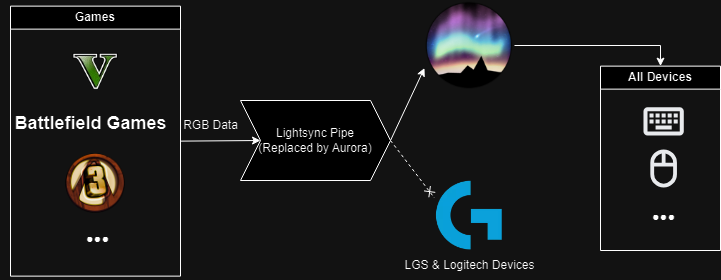

The diagram above was exported from draw.io. Its source (the exported page's mxGraphModel, read from the mxfile embedded in the PNG):
<mxGraphModel dx="1430" dy="793" grid="1" gridSize="10" guides="1" tooltips="1" connect="1" arrows="1" fold="1" page="1" pageScale="1" pageWidth="827" pageHeight="1169" math="0" shadow="0">
  <root>
    <mxCell id="0" />
    <mxCell id="1" parent="0" />
    <mxCell id="WgeU852A5OH0kpCjfs3k-1" style="edgeStyle=orthogonalEdgeStyle;rounded=0;orthogonalLoop=1;jettySize=auto;html=1;exitX=1;exitY=0.5;exitDx=0;exitDy=0;entryX=0.5;entryY=0;entryDx=0;entryDy=0;" edge="1" parent="1" source="WgeU852A5OH0kpCjfs3k-2" target="WgeU852A5OH0kpCjfs3k-15">
      <mxGeometry relative="1" as="geometry">
        <mxPoint x="650" y="350" as="targetPoint" />
      </mxGeometry>
    </mxCell>
    <mxCell id="WgeU852A5OH0kpCjfs3k-2" value="" style="shape=image;imageAspect=0;aspect=fixed;verticalLabelPosition=bottom;verticalAlign=top;image=https://www.project-aurora.com/Docs/img/site-logo.png;" vertex="1" parent="1">
      <mxGeometry x="444" y="130" width="90" height="90" as="geometry" />
    </mxCell>
    <mxCell id="WgeU852A5OH0kpCjfs3k-6" style="rounded=0;orthogonalLoop=1;jettySize=auto;html=1;exitX=1;exitY=0.5;exitDx=0;exitDy=0;entryX=0;entryY=0.5;entryDx=0;entryDy=0;" edge="1" parent="1" source="WgeU852A5OH0kpCjfs3k-7" target="WgeU852A5OH0kpCjfs3k-27">
      <mxGeometry relative="1" as="geometry">
        <mxPoint x="290" y="270.6300000000001" as="targetPoint" />
      </mxGeometry>
    </mxCell>
    <mxCell id="WgeU852A5OH0kpCjfs3k-26" style="rounded=0;orthogonalLoop=1;jettySize=auto;html=1;exitX=1;exitY=0.5;exitDx=0;exitDy=0;entryX=0;entryY=0.75;entryDx=0;entryDy=0;" edge="1" parent="1" source="WgeU852A5OH0kpCjfs3k-27" target="WgeU852A5OH0kpCjfs3k-2">
      <mxGeometry relative="1" as="geometry" />
    </mxCell>
    <mxCell id="WgeU852A5OH0kpCjfs3k-7" value="Games" style="swimlane;whiteSpace=wrap;html=1;gradientColor=none;" vertex="1" parent="1">
      <mxGeometry x="30" y="135.63" width="170" height="270" as="geometry" />
    </mxCell>
    <mxCell id="WgeU852A5OH0kpCjfs3k-11" value="&lt;p style=&quot;text-align: center; -webkit-tap-highlight-color: rgba(255, 255, 255, 0.1); outline: 0px;&quot;&gt;&lt;a href=&quot;https://symbolonly.com/circle-symbols.html&quot; data-ved=&quot;2ahUKEwifmvyM1u2IAxVaSfEDHavWANYQFnoECAkQAQ&quot; style=&quot;-webkit-tap-highlight-color: rgba(255, 255, 255, 0.1); outline: 0px; text-align: left;&quot;&gt;&lt;font color=&quot;#000000&quot;&gt;&lt;font face=&quot;Arial, sans-serif&quot; size=&quot;2&quot;&gt;&lt;span style=&quot;text-wrap: wrap;&quot;&gt;●&lt;/span&gt;&lt;/font&gt;&lt;span style=&quot;background-color: initial; text-align: center; text-wrap: wrap;&quot;&gt;&lt;font face=&quot;Arial, sans-serif&quot; size=&quot;2&quot;&gt;●&lt;/font&gt;&lt;/span&gt;&lt;span style=&quot;background-color: initial; text-align: center; text-wrap: wrap;&quot;&gt;&lt;font face=&quot;Arial, sans-serif&quot; size=&quot;2&quot;&gt;●&lt;/font&gt;&lt;/span&gt;&lt;/font&gt;&lt;br&gt;&lt;/a&gt;&lt;/p&gt;" style="text;html=1;align=center;verticalAlign=middle;resizable=0;points=[];autosize=1;strokeColor=none;fillColor=none;" vertex="1" parent="WgeU852A5OH0kpCjfs3k-7">
      <mxGeometry x="62.19" y="207.37" width="50" height="50" as="geometry" />
    </mxCell>
    <mxCell id="WgeU852A5OH0kpCjfs3k-22" value="" style="shape=image;verticalLabelPosition=bottom;labelBackgroundColor=default;verticalAlign=top;aspect=fixed;imageAspect=0;image=data:image/webp,(base64 omitted: 2636 chars);" vertex="1" parent="WgeU852A5OH0kpCjfs3k-7">
      <mxGeometry x="62.19000000000001" y="41.74" width="45.63" height="45.63" as="geometry" />
    </mxCell>
    <mxCell id="WgeU852A5OH0kpCjfs3k-23" value="&lt;h2&gt;Battlefield Games&lt;/h2&gt;" style="text;html=1;align=center;verticalAlign=middle;resizable=0;points=[];autosize=1;strokeColor=none;fillColor=none;" vertex="1" parent="WgeU852A5OH0kpCjfs3k-7">
      <mxGeometry x="-10" y="87.37" width="180" height="60" as="geometry" />
    </mxCell>
    <mxCell id="WgeU852A5OH0kpCjfs3k-24" value="" style="shape=image;imageAspect=0;aspect=fixed;verticalLabelPosition=bottom;verticalAlign=top;image=https://cdn2.steamgriddb.com/icon/7464d29c8432f9d1590f037f0972dd0b/32/512x512.png;" vertex="1" parent="WgeU852A5OH0kpCjfs3k-7">
      <mxGeometry x="55" y="147.37" width="60" height="60" as="geometry" />
    </mxCell>
    <mxCell id="WgeU852A5OH0kpCjfs3k-15" value="All Devices" style="swimlane;whiteSpace=wrap;html=1;" vertex="1" parent="1">
      <mxGeometry x="620" y="195.63" width="120" height="184.37" as="geometry" />
    </mxCell>
    <mxCell id="WgeU852A5OH0kpCjfs3k-16" value="" style="shape=image;verticalLabelPosition=bottom;labelBackgroundColor=default;verticalAlign=top;aspect=fixed;imageAspect=0;image=data:image/svg+xml,(base64 omitted: 696 chars);" vertex="1" parent="WgeU852A5OH0kpCjfs3k-15">
      <mxGeometry x="39.45" y="31.63" width="48.37" height="48.37" as="geometry" />
    </mxCell>
    <mxCell id="WgeU852A5OH0kpCjfs3k-17" value="" style="shape=image;verticalLabelPosition=bottom;labelBackgroundColor=default;verticalAlign=top;aspect=fixed;imageAspect=0;image=data:image/svg+xml,(base64 omitted: 536 chars);" vertex="1" parent="WgeU852A5OH0kpCjfs3k-15">
      <mxGeometry x="40.82" y="80.00000000000001" width="45.63" height="45.63" as="geometry" />
    </mxCell>
    <mxCell id="WgeU852A5OH0kpCjfs3k-18" value="&lt;p style=&quot;text-align: center; -webkit-tap-highlight-color: rgba(255, 255, 255, 0.1); outline: 0px;&quot;&gt;&lt;a style=&quot;-webkit-tap-highlight-color: rgba(255, 255, 255, 0.1); outline: 0px; text-align: left;&quot; data-ved=&quot;2ahUKEwifmvyM1u2IAxVaSfEDHavWANYQFnoECAkQAQ&quot; href=&quot;https://symbolonly.com/circle-symbols.html&quot;&gt;&lt;font color=&quot;#000000&quot;&gt;&lt;font size=&quot;2&quot; face=&quot;Arial, sans-serif&quot;&gt;&lt;span style=&quot;text-wrap: wrap;&quot;&gt;●&lt;/span&gt;&lt;/font&gt;&lt;span style=&quot;background-color: initial; text-align: center; text-wrap: wrap;&quot;&gt;&lt;font size=&quot;2&quot; face=&quot;Arial, sans-serif&quot;&gt;●&lt;/font&gt;&lt;/span&gt;&lt;span style=&quot;background-color: initial; text-align: center; text-wrap: wrap;&quot;&gt;&lt;font size=&quot;2&quot; face=&quot;Arial, sans-serif&quot;&gt;●&lt;/font&gt;&lt;/span&gt;&lt;/font&gt;&lt;br&gt;&lt;/a&gt;&lt;/p&gt;" style="text;html=1;align=center;verticalAlign=middle;resizable=0;points=[];autosize=1;strokeColor=none;fillColor=none;" vertex="1" parent="WgeU852A5OH0kpCjfs3k-15">
      <mxGeometry x="37.82" y="125.63000000000001" width="50" height="50" as="geometry" />
    </mxCell>
    <mxCell id="WgeU852A5OH0kpCjfs3k-20" value="LGS &amp;amp; Logitech Devices" style="text;html=1;align=center;verticalAlign=middle;resizable=0;points=[];autosize=1;strokeColor=none;fillColor=none;" vertex="1" parent="1">
      <mxGeometry x="414" y="380" width="150" height="30" as="geometry" />
    </mxCell>
    <mxCell id="WgeU852A5OH0kpCjfs3k-21" value="RGB Data" style="text;html=1;align=center;verticalAlign=middle;resizable=0;points=[];autosize=1;strokeColor=none;fillColor=none;" vertex="1" parent="1">
      <mxGeometry x="190" y="240" width="80" height="30" as="geometry" />
    </mxCell>
    <mxCell id="WgeU852A5OH0kpCjfs3k-28" style="rounded=0;orthogonalLoop=1;jettySize=auto;html=1;exitX=1;exitY=0.5;exitDx=0;exitDy=0;entryX=0;entryY=0.25;entryDx=0;entryDy=0;dashed=1;endArrow=cross;endFill=0;" edge="1" parent="1" source="WgeU852A5OH0kpCjfs3k-27" target="WgeU852A5OH0kpCjfs3k-29">
      <mxGeometry relative="1" as="geometry">
        <mxPoint x="453.9999999999998" y="327.5" as="targetPoint" />
      </mxGeometry>
    </mxCell>
    <mxCell id="WgeU852A5OH0kpCjfs3k-27" value="Lightsync Pipe&lt;div&gt;(Replaced by Aurora)&lt;/div&gt;" style="shape=step;perimeter=stepPerimeter;whiteSpace=wrap;html=1;fixedSize=1;" vertex="1" parent="1">
      <mxGeometry x="260" y="230" width="150" height="80" as="geometry" />
    </mxCell>
    <mxCell id="WgeU852A5OH0kpCjfs3k-29" value="" style="shape=image;verticalLabelPosition=bottom;labelBackgroundColor=default;verticalAlign=top;aspect=fixed;imageAspect=0;image=data:image/webp,(base64 omitted: 6948 chars);" vertex="1" parent="1">
      <mxGeometry x="454" y="310" width="70" height="70" as="geometry" />
    </mxCell>
  </root>
</mxGraphModel>